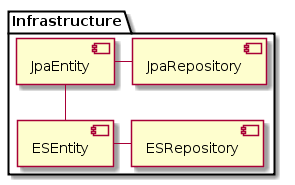

The diagram above was rendered by PlantUML. Its source (embedded in the PNG):
@startuml
!pragma graphviz_dot jdot
skinparam componentStyle uml2


package Infrastructure {
	[JpaEntity]
	[JpaRepository]
	[ESEntity]
	[ESRepository]
}
@enduml